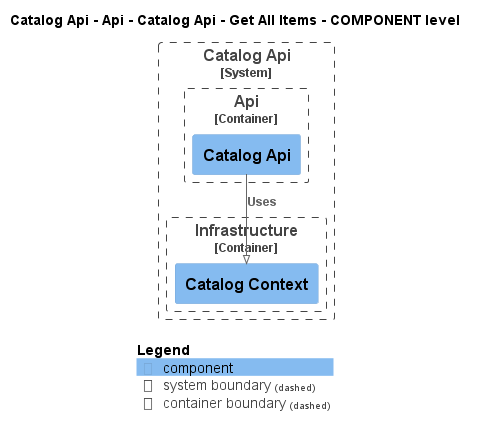

The diagram above was rendered by PlantUML. Its source (embedded in the PNG):
@startuml
!pragma layout smetana
!include ..\..\..\..\..\..\..\..\.c4s\C4_Component.puml

AddElementTag("state:new", $bgColor=green, $fontColor=#ffffff, $borderColor=green, $shadowing="False")
AddElementTag("state:changed", $bgColor=orange, $fontColor=#ffffff, $borderColor=orange, $shadowing="False")
AddElementTag("state:removed", $bgColor=red, $fontColor=#ffffff, $borderColor=red, $shadowing="False")

AddRelTag("state:new", $textColor=green, $lineColor=green)
AddRelTag("state:changed", $textColor=orange, $lineColor=orange)
AddRelTag("state:removed", $textColor=red, $lineColor=red)

SHOW_PERSON_PORTRAIT()
LAYOUT_TOP_DOWN()

skinparam linetype polyline

title Catalog Api - Api - Catalog Api - Get All Items - COMPONENT level


System_Boundary(dotnet.eShop.Architecture.SoftwareSystems.CatalogApi, "Catalog Api") {
    
Container_Boundary(dotnet.eShop.Architecture.SoftwareSystems.CatalogApi.Containers.Api, "Api") {
    Component(dotnet.eShop.Architecture.SoftwareSystems.CatalogApi.Containers.Api.Components.CatalogApi, "Catalog Api", "", "")
}
    
Container_Boundary(dotnet.eShop.Architecture.SoftwareSystems.CatalogApi.Containers.Infrastructure, "Infrastructure") {
    Component(dotnet.eShop.Architecture.SoftwareSystems.CatalogApi.Containers.Infrastructure.Components.CatalogContext, "Catalog Context", "", "")
}
}

Rel(dotnet.eShop.Architecture.SoftwareSystems.CatalogApi.Containers.Api.Components.CatalogApi, dotnet.eShop.Architecture.SoftwareSystems.CatalogApi.Containers.Infrastructure.Components.CatalogContext, "Uses")


SHOW_LEGEND()
@enduml